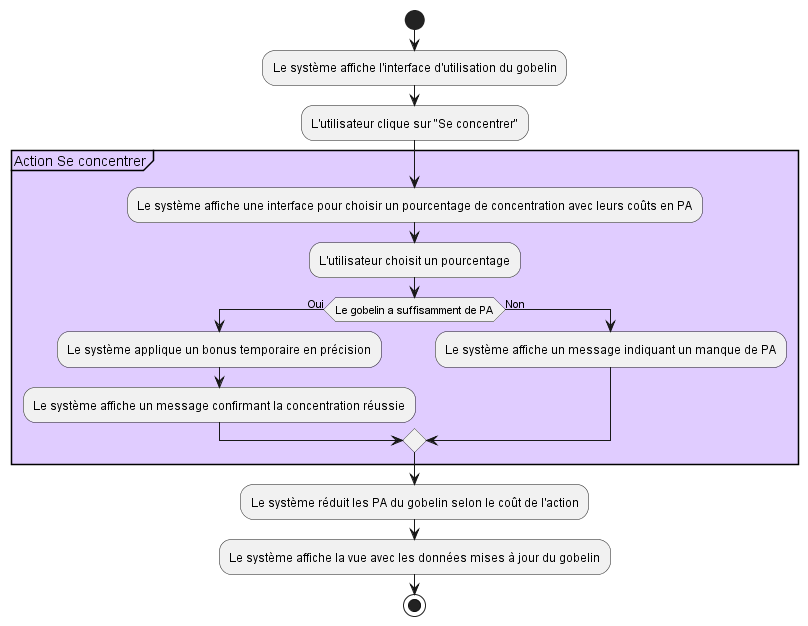

The diagram above was rendered by PlantUML. Its source (embedded in the PNG):
@startuml
start

:Le système affiche l'interface d'utilisation du gobelin;

:L'utilisateur clique sur "Se concentrer";

    partition #E0CCFF "Action Se concentrer" {
        :Le système affiche une interface pour choisir un pourcentage de concentration avec leurs coûts en PA;
        :L'utilisateur choisit un pourcentage;

        if (Le gobelin a suffisamment de PA) then (Oui)
            :Le système applique un bonus temporaire en précision;
            :Le système affiche un message confirmant la concentration réussie;
        else (Non)
            :Le système affiche un message indiquant un manque de PA;
        endif
    }

:Le système réduit les PA du gobelin selon le coût de l'action;
:Le système affiche la vue avec les données mises à jour du gobelin;
stop
@enduml